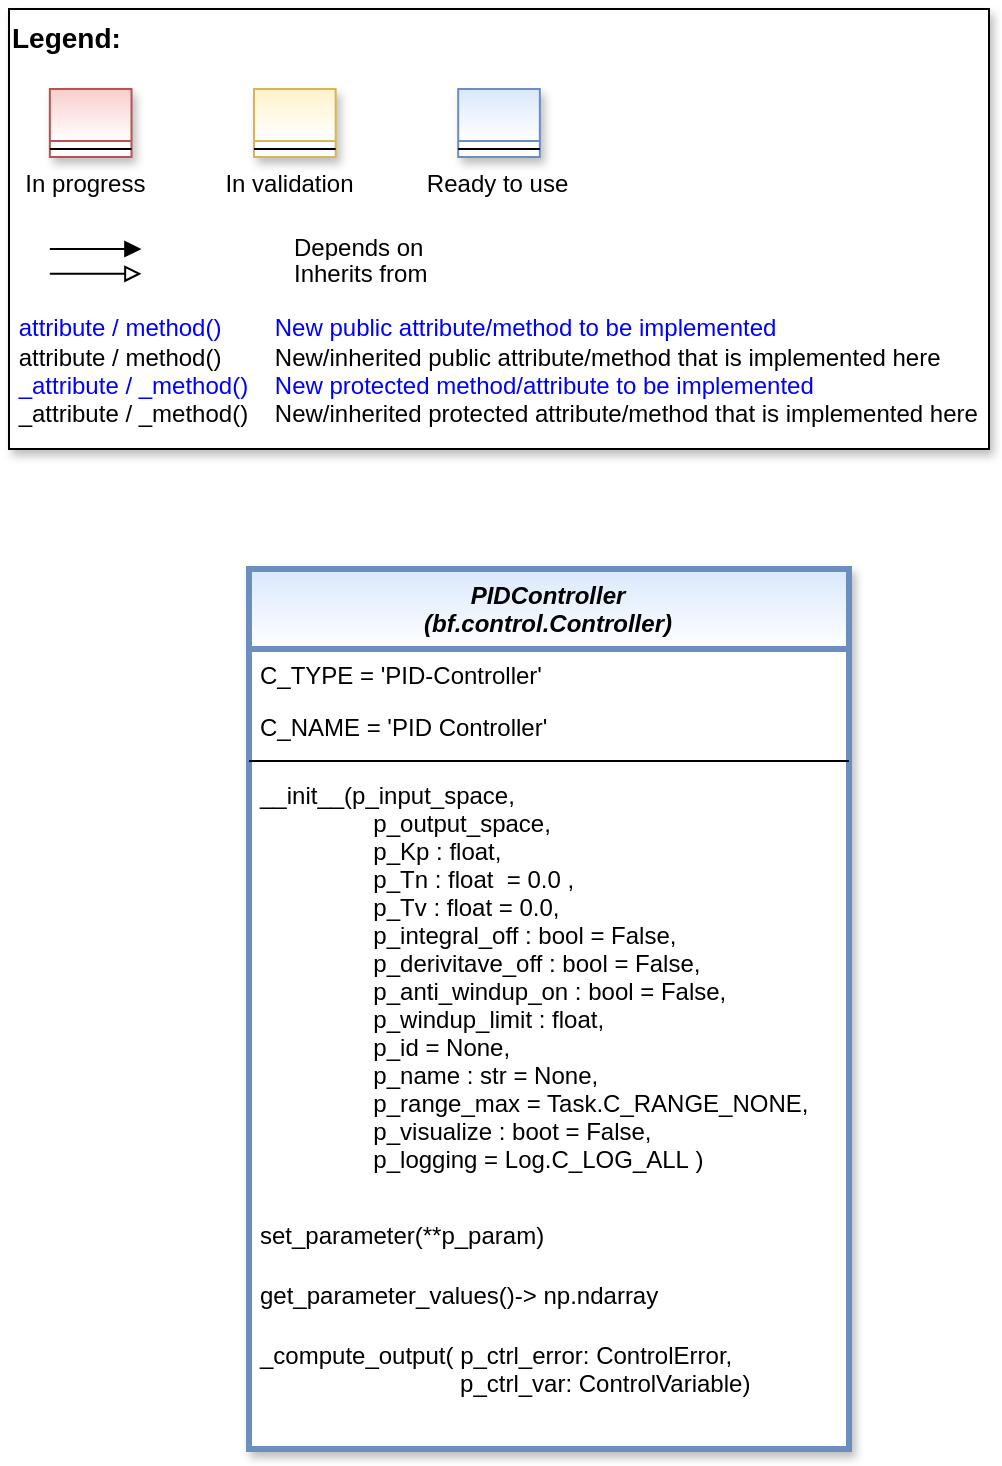

The diagram above was exported from draw.io. Its source (the exported page's mxGraphModel, read from the mxfile embedded in the PNG):
<mxGraphModel dx="1364" dy="843" grid="1" gridSize="10" guides="1" tooltips="1" connect="1" arrows="1" fold="1" page="1" pageScale="1" pageWidth="2336" pageHeight="1654" math="0" shadow="0">
  <root>
    <mxCell id="0" />
    <mxCell id="1" parent="0" />
    <mxCell id="2" value="PIDController &#10;(bf.control.Controller)" style="swimlane;fontStyle=3;align=center;verticalAlign=top;childLayout=stackLayout;horizontal=1;startSize=40;horizontalStack=0;resizeParent=1;resizeLast=0;collapsible=1;marginBottom=0;rounded=0;shadow=1;strokeWidth=3;fillColor=#dae8fc;strokeColor=#6c8ebf;swimlaneFillColor=#ffffff;gradientColor=#FFFFFF;" vertex="1" parent="1">
      <mxGeometry x="160" y="320" width="300" height="440" as="geometry">
        <mxRectangle x="230" y="140" width="160" height="26" as="alternateBounds" />
      </mxGeometry>
    </mxCell>
    <mxCell id="3" value="C_TYPE = 'PID-Controller'" style="text;align=left;verticalAlign=top;spacingLeft=4;spacingRight=4;overflow=hidden;rotatable=0;points=[[0,0.5],[1,0.5]];portConstraint=eastwest;fontColor=default;" vertex="1" parent="2">
      <mxGeometry y="40" width="300" height="26" as="geometry" />
    </mxCell>
    <mxCell id="4" value="C_NAME = 'PID Controller'" style="text;align=left;verticalAlign=top;spacingLeft=4;spacingRight=4;overflow=hidden;rotatable=0;points=[[0,0.5],[1,0.5]];portConstraint=eastwest;fontColor=light-dark(#000000, #cdcdff);fillColor=none;" vertex="1" parent="2">
      <mxGeometry y="66" width="300" height="26" as="geometry" />
    </mxCell>
    <mxCell id="5" value="" style="line;html=1;strokeWidth=1;align=left;verticalAlign=middle;spacingTop=-1;spacingLeft=3;spacingRight=3;rotatable=0;labelPosition=right;points=[];portConstraint=eastwest;" vertex="1" parent="2">
      <mxGeometry y="92" width="300" height="8" as="geometry" />
    </mxCell>
    <mxCell id="6" value="__init__(p_input_space,&#10;                 p_output_space, &#10;                 p_Kp : float,&#10;                 p_Tn : float  = 0.0 ,&#10;                 p_Tv : float = 0.0,&#10;                 p_integral_off : bool = False,&#10;                 p_derivitave_off : bool = False,&#10;                 p_anti_windup_on : bool = False,                &#10;                 p_windup_limit : float,&#10;                 p_id = None,&#10;                 p_name : str = None,&#10;                 p_range_max = Task.C_RANGE_NONE,&#10;                 p_visualize : boot = False,&#10;                 p_logging = Log.C_LOG_ALL )&#10;&#10;&#10;" style="text;align=left;verticalAlign=top;spacingLeft=4;spacingRight=4;overflow=hidden;rotatable=0;points=[[0,0.5],[1,0.5]];portConstraint=eastwest;fontColor=default;" vertex="1" parent="2">
      <mxGeometry y="100" width="300" height="220" as="geometry" />
    </mxCell>
    <mxCell id="7" value="set_parameter(**p_param)&#10;" style="text;align=left;verticalAlign=top;spacingLeft=4;spacingRight=4;overflow=hidden;rotatable=0;points=[[0,0.5],[1,0.5]];portConstraint=eastwest;fontColor=default;" vertex="1" parent="2">
      <mxGeometry y="320" width="300" height="30" as="geometry" />
    </mxCell>
    <mxCell id="8" value="get_parameter_values()-&gt; np.ndarray" style="text;align=left;verticalAlign=top;spacingLeft=4;spacingRight=4;overflow=hidden;rotatable=0;points=[[0,0.5],[1,0.5]];portConstraint=eastwest;fontColor=default;" vertex="1" parent="2">
      <mxGeometry y="350" width="300" height="30" as="geometry" />
    </mxCell>
    <mxCell id="9" value="_compute_output( p_ctrl_error: ControlError,&#10;                              p_ctrl_var: ControlVariable)" style="text;align=left;verticalAlign=top;spacingLeft=4;spacingRight=4;overflow=hidden;rotatable=0;points=[[0,0.5],[1,0.5]];portConstraint=eastwest;fontColor=default;" vertex="1" parent="2">
      <mxGeometry y="380" width="300" height="30" as="geometry" />
    </mxCell>
    <mxCell id="10" value="" style="group" vertex="1" connectable="0" parent="1">
      <mxGeometry x="40" y="40" width="490" height="220" as="geometry" />
    </mxCell>
    <mxCell id="11" value="&lt;font color=&quot;#000000&quot; size=&quot;1&quot;&gt;&lt;b style=&quot;font-size: 14px&quot;&gt;Legend:&lt;br&gt;&lt;/b&gt;&lt;/font&gt;&lt;br&gt;&lt;br&gt;&lt;br&gt;&lt;font color=&quot;#0000ff&quot; style=&quot;font-size: 6px&quot;&gt;&lt;br&gt;&lt;/font&gt;&lt;span style=&quot;color: rgb(0 , 0 , 0)&quot;&gt;&lt;font style=&quot;font-size: 4px&quot;&gt;&amp;nbsp; &amp;nbsp;&lt;/font&gt;&amp;nbsp;In progress&amp;nbsp; &amp;nbsp; &amp;nbsp; &amp;nbsp; &amp;nbsp; &amp;nbsp; In validation&amp;nbsp; &amp;nbsp; &amp;nbsp; &amp;nbsp; &amp;nbsp; &amp;nbsp;Ready to use&lt;/span&gt;&lt;font color=&quot;#000000&quot;&gt;&amp;nbsp;&lt;br&gt;&lt;/font&gt;&lt;font color=&quot;#0000ff&quot;&gt;&lt;br&gt;&lt;br&gt;&lt;br&gt;&lt;br&gt;&amp;nbsp;attribute / method()&amp;nbsp; &amp;nbsp; &amp;nbsp; &amp;nbsp; New public attribute/method to be implemented&lt;/font&gt;&lt;br&gt;&lt;font color=&quot;#000000&quot;&gt;&amp;nbsp;&lt;/font&gt;&lt;font color=&quot;#000000&quot;&gt;attribute / method()&lt;span&gt; &lt;/span&gt;&amp;nbsp; &amp;nbsp; &amp;nbsp; &amp;nbsp;New/inherited public attribute/method that is implemented here&lt;br&gt;&lt;/font&gt;&lt;font color=&quot;#0000ff&quot;&gt;&amp;nbsp;_attribute /&amp;nbsp;&lt;/font&gt;&lt;font color=&quot;#0000ff&quot;&gt;_method()&amp;nbsp; &amp;nbsp; New protected method/attribute to be implemented&lt;/font&gt;&lt;br&gt;&lt;font color=&quot;#000000&quot;&gt;&amp;nbsp;_attribute / _method()&amp;nbsp; &amp;nbsp; New/inherited protected attribute/method that is implemented here&lt;br&gt;&lt;/font&gt;&lt;font color=&quot;#000000&quot;&gt;&lt;br&gt;&lt;br&gt;&lt;br&gt;&lt;br&gt;&lt;br&gt;&lt;/font&gt;" style="text;html=1;align=left;verticalAlign=top;whiteSpace=wrap;rounded=0;fontColor=#006600;strokeColor=#000000;shadow=1;fillColor=#ffffff;" vertex="1" parent="10">
      <mxGeometry width="489.99999999999994" height="220" as="geometry" />
    </mxCell>
    <mxCell id="12" value="Depends on" style="endArrow=block;html=1;labelPosition=right;verticalLabelPosition=middle;align=left;verticalAlign=middle;endFill=1;fontSize=12;" edge="1" parent="10">
      <mxGeometry x="-1612.9149999999997" y="-2180" width="51.041666666666664" height="50" as="geometry">
        <mxPoint x="20.418023989898757" y="120.00301587301601" as="sourcePoint" />
        <mxPoint x="66.20085227272739" y="120.00301587301601" as="targetPoint" />
        <mxPoint x="98" as="offset" />
        <Array as="points">
          <mxPoint x="40.835000000000036" y="120" />
        </Array>
      </mxGeometry>
    </mxCell>
    <mxCell id="13" value="Inherits from" style="endArrow=block;html=1;labelPosition=right;verticalLabelPosition=middle;align=left;verticalAlign=middle;endFill=0;fontSize=12;" edge="1" parent="10">
      <mxGeometry x="-1612.9149999999997" y="-2180" width="51.041666666666664" height="50" as="geometry">
        <mxPoint x="20.418023989898757" y="132.3846031746034" as="sourcePoint" />
        <mxPoint x="66.20085227272739" y="132.3846031746034" as="targetPoint" />
        <mxPoint x="98" y="1" as="offset" />
      </mxGeometry>
    </mxCell>
    <mxCell id="14" value="" style="swimlane;fontStyle=3;align=center;verticalAlign=top;childLayout=stackLayout;horizontal=1;startSize=26;horizontalStack=0;resizeParent=1;resizeLast=0;collapsible=1;marginBottom=0;rounded=0;shadow=1;strokeWidth=1;fillColor=#f8cecc;strokeColor=#b85450;gradientColor=#ffffff;swimlaneFillColor=#ffffff;" vertex="1" parent="10">
      <mxGeometry x="20.418333333333067" y="40" width="40.83333333333333" height="34" as="geometry">
        <mxRectangle x="230" y="140" width="160" height="26" as="alternateBounds" />
      </mxGeometry>
    </mxCell>
    <mxCell id="15" value="" style="line;html=1;strokeWidth=1;align=left;verticalAlign=middle;spacingTop=-1;spacingLeft=3;spacingRight=3;rotatable=0;labelPosition=right;points=[];portConstraint=eastwest;" vertex="1" parent="14">
      <mxGeometry y="26" width="40.83333333333333" height="8" as="geometry" />
    </mxCell>
    <mxCell id="16" value="" style="swimlane;fontStyle=3;align=center;verticalAlign=top;childLayout=stackLayout;horizontal=1;startSize=26;horizontalStack=0;resizeParent=1;resizeLast=0;collapsible=1;marginBottom=0;rounded=0;shadow=1;strokeWidth=1;fillColor=#fff2cc;strokeColor=#d6b656;gradientColor=#ffffff;swimlaneFillColor=#ffffff;" vertex="1" parent="10">
      <mxGeometry x="122.50166666666655" y="40" width="40.83333333333333" height="34" as="geometry">
        <mxRectangle x="230" y="140" width="160" height="26" as="alternateBounds" />
      </mxGeometry>
    </mxCell>
    <mxCell id="17" value="" style="line;html=1;strokeWidth=1;align=left;verticalAlign=middle;spacingTop=-1;spacingLeft=3;spacingRight=3;rotatable=0;labelPosition=right;points=[];portConstraint=eastwest;" vertex="1" parent="16">
      <mxGeometry y="26" width="40.83333333333333" height="8" as="geometry" />
    </mxCell>
    <mxCell id="18" value="" style="swimlane;fontStyle=3;align=center;verticalAlign=top;childLayout=stackLayout;horizontal=1;startSize=26;horizontalStack=0;resizeParent=1;resizeLast=0;collapsible=1;marginBottom=0;rounded=0;shadow=1;strokeWidth=1;fillColor=#dae8fc;strokeColor=#6c8ebf;gradientColor=#ffffff;swimlaneFillColor=#ffffff;" vertex="1" parent="10">
      <mxGeometry x="224.58500000000004" y="40" width="40.83333333333333" height="34" as="geometry">
        <mxRectangle x="230" y="140" width="160" height="26" as="alternateBounds" />
      </mxGeometry>
    </mxCell>
    <mxCell id="19" value="" style="line;html=1;strokeWidth=1;align=left;verticalAlign=middle;spacingTop=-1;spacingLeft=3;spacingRight=3;rotatable=0;labelPosition=right;points=[];portConstraint=eastwest;" vertex="1" parent="18">
      <mxGeometry y="26" width="40.83333333333333" height="8" as="geometry" />
    </mxCell>
  </root>
</mxGraphModel>